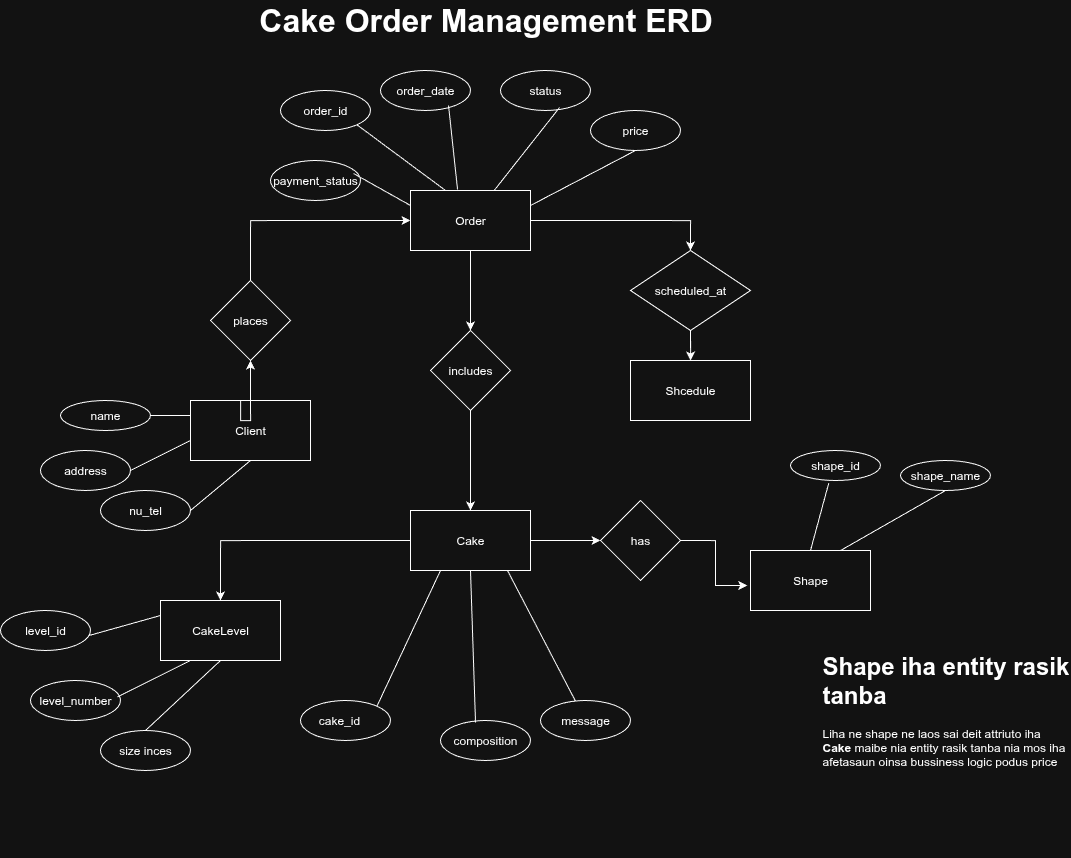

The diagram above was exported from draw.io. Its source (the exported page's mxGraphModel, read from the mxfile embedded in the PNG):
<mxGraphModel dx="2709" dy="1169" grid="1" gridSize="10" guides="1" tooltips="1" connect="1" arrows="1" fold="1" page="1" pageScale="1" pageWidth="850" pageHeight="850" math="0" shadow="0">
  <root>
    <mxCell id="0" />
    <mxCell id="1" parent="0" />
    <mxCell id="PQOkLupzQZOQsSnKZHX5-1" value="Client" style="rounded=0;whiteSpace=wrap;html=1;" parent="1" vertex="1">
      <mxGeometry x="140" y="420" width="120" height="60" as="geometry" />
    </mxCell>
    <mxCell id="PQOkLupzQZOQsSnKZHX5-60" style="edgeStyle=orthogonalEdgeStyle;rounded=0;orthogonalLoop=1;jettySize=auto;html=1;exitX=0;exitY=0.5;exitDx=0;exitDy=0;entryX=0.5;entryY=0;entryDx=0;entryDy=0;" parent="1" source="PQOkLupzQZOQsSnKZHX5-2" target="PQOkLupzQZOQsSnKZHX5-59" edge="1">
      <mxGeometry relative="1" as="geometry" />
    </mxCell>
    <mxCell id="PQOkLupzQZOQsSnKZHX5-62" style="edgeStyle=orthogonalEdgeStyle;rounded=0;orthogonalLoop=1;jettySize=auto;html=1;exitX=1;exitY=0.5;exitDx=0;exitDy=0;entryX=0;entryY=0.5;entryDx=0;entryDy=0;" parent="1" source="PQOkLupzQZOQsSnKZHX5-2" target="PQOkLupzQZOQsSnKZHX5-61" edge="1">
      <mxGeometry relative="1" as="geometry" />
    </mxCell>
    <mxCell id="PQOkLupzQZOQsSnKZHX5-2" value="Cake" style="rounded=0;whiteSpace=wrap;html=1;" parent="1" vertex="1">
      <mxGeometry x="360" y="530" width="120" height="60" as="geometry" />
    </mxCell>
    <mxCell id="PQOkLupzQZOQsSnKZHX5-11" style="edgeStyle=orthogonalEdgeStyle;rounded=0;orthogonalLoop=1;jettySize=auto;html=1;exitX=0.5;exitY=1;exitDx=0;exitDy=0;" parent="1" source="PQOkLupzQZOQsSnKZHX5-3" target="PQOkLupzQZOQsSnKZHX5-7" edge="1">
      <mxGeometry relative="1" as="geometry" />
    </mxCell>
    <mxCell id="PQOkLupzQZOQsSnKZHX5-13" style="edgeStyle=orthogonalEdgeStyle;rounded=0;orthogonalLoop=1;jettySize=auto;html=1;exitX=1;exitY=0.5;exitDx=0;exitDy=0;entryX=0.5;entryY=0;entryDx=0;entryDy=0;" parent="1" source="PQOkLupzQZOQsSnKZHX5-3" target="PQOkLupzQZOQsSnKZHX5-8" edge="1">
      <mxGeometry relative="1" as="geometry">
        <Array as="points">
          <mxPoint x="640" y="240" />
        </Array>
      </mxGeometry>
    </mxCell>
    <mxCell id="PQOkLupzQZOQsSnKZHX5-3" value="Order" style="rounded=0;whiteSpace=wrap;html=1;" parent="1" vertex="1">
      <mxGeometry x="360" y="210" width="120" height="60" as="geometry" />
    </mxCell>
    <mxCell id="PQOkLupzQZOQsSnKZHX5-4" value="Shcedule" style="rounded=0;whiteSpace=wrap;html=1;" parent="1" vertex="1">
      <mxGeometry x="580" y="380" width="120" height="60" as="geometry" />
    </mxCell>
    <mxCell id="PQOkLupzQZOQsSnKZHX5-10" style="edgeStyle=orthogonalEdgeStyle;rounded=0;orthogonalLoop=1;jettySize=auto;html=1;exitX=0.5;exitY=0;exitDx=0;exitDy=0;entryX=0;entryY=0.5;entryDx=0;entryDy=0;" parent="1" source="PQOkLupzQZOQsSnKZHX5-6" target="PQOkLupzQZOQsSnKZHX5-3" edge="1">
      <mxGeometry relative="1" as="geometry" />
    </mxCell>
    <mxCell id="PQOkLupzQZOQsSnKZHX5-6" value="places" style="rhombus;whiteSpace=wrap;html=1;" parent="1" vertex="1">
      <mxGeometry x="160" y="300" width="80" height="80" as="geometry" />
    </mxCell>
    <mxCell id="PQOkLupzQZOQsSnKZHX5-12" style="edgeStyle=orthogonalEdgeStyle;rounded=0;orthogonalLoop=1;jettySize=auto;html=1;exitX=0.5;exitY=1;exitDx=0;exitDy=0;" parent="1" source="PQOkLupzQZOQsSnKZHX5-7" target="PQOkLupzQZOQsSnKZHX5-2" edge="1">
      <mxGeometry relative="1" as="geometry" />
    </mxCell>
    <mxCell id="PQOkLupzQZOQsSnKZHX5-7" value="includes" style="rhombus;whiteSpace=wrap;html=1;" parent="1" vertex="1">
      <mxGeometry x="380" y="350" width="80" height="80" as="geometry" />
    </mxCell>
    <mxCell id="PQOkLupzQZOQsSnKZHX5-14" style="edgeStyle=orthogonalEdgeStyle;rounded=0;orthogonalLoop=1;jettySize=auto;html=1;exitX=0.5;exitY=1;exitDx=0;exitDy=0;" parent="1" source="PQOkLupzQZOQsSnKZHX5-8" target="PQOkLupzQZOQsSnKZHX5-4" edge="1">
      <mxGeometry relative="1" as="geometry" />
    </mxCell>
    <mxCell id="PQOkLupzQZOQsSnKZHX5-8" value="scheduled_at" style="rhombus;whiteSpace=wrap;html=1;" parent="1" vertex="1">
      <mxGeometry x="580" y="270" width="120" height="80" as="geometry" />
    </mxCell>
    <mxCell id="PQOkLupzQZOQsSnKZHX5-9" style="edgeStyle=orthogonalEdgeStyle;rounded=0;orthogonalLoop=1;jettySize=auto;html=1;exitX=0.5;exitY=0;exitDx=0;exitDy=0;entryX=0.5;entryY=1;entryDx=0;entryDy=0;" parent="1" source="PQOkLupzQZOQsSnKZHX5-1" target="PQOkLupzQZOQsSnKZHX5-6" edge="1">
      <mxGeometry relative="1" as="geometry">
        <mxPoint x="220" y="420" as="targetPoint" />
        <Array as="points">
          <mxPoint x="190" y="440" />
          <mxPoint x="200" y="440" />
        </Array>
      </mxGeometry>
    </mxCell>
    <mxCell id="PQOkLupzQZOQsSnKZHX5-15" value="name" style="ellipse;whiteSpace=wrap;html=1;" parent="1" vertex="1">
      <mxGeometry x="10" y="420" width="90" height="30" as="geometry" />
    </mxCell>
    <mxCell id="PQOkLupzQZOQsSnKZHX5-16" value="address" style="ellipse;whiteSpace=wrap;html=1;" parent="1" vertex="1">
      <mxGeometry x="-10" y="470" width="90" height="40" as="geometry" />
    </mxCell>
    <mxCell id="PQOkLupzQZOQsSnKZHX5-26" value="nu_tel" style="ellipse;whiteSpace=wrap;html=1;" parent="1" vertex="1">
      <mxGeometry x="50" y="510" width="90" height="40" as="geometry" />
    </mxCell>
    <mxCell id="PQOkLupzQZOQsSnKZHX5-29" value="order_id" style="ellipse;whiteSpace=wrap;html=1;" parent="1" vertex="1">
      <mxGeometry x="230" y="110" width="90" height="40" as="geometry" />
    </mxCell>
    <mxCell id="PQOkLupzQZOQsSnKZHX5-30" value="order_date" style="ellipse;whiteSpace=wrap;html=1;" parent="1" vertex="1">
      <mxGeometry x="330" y="90" width="90" height="40" as="geometry" />
    </mxCell>
    <mxCell id="PQOkLupzQZOQsSnKZHX5-31" value="status" style="ellipse;whiteSpace=wrap;html=1;" parent="1" vertex="1">
      <mxGeometry x="450" y="90" width="90" height="40" as="geometry" />
    </mxCell>
    <mxCell id="PQOkLupzQZOQsSnKZHX5-33" value="payment_status" style="ellipse;whiteSpace=wrap;html=1;" parent="1" vertex="1">
      <mxGeometry x="220" y="180" width="90" height="40" as="geometry" />
    </mxCell>
    <mxCell id="PQOkLupzQZOQsSnKZHX5-35" value="price" style="ellipse;whiteSpace=wrap;html=1;" parent="1" vertex="1">
      <mxGeometry x="540" y="130" width="90" height="40" as="geometry" />
    </mxCell>
    <mxCell id="PQOkLupzQZOQsSnKZHX5-36" value="cake_id&lt;span style=&quot;white-space: pre;&quot;&gt;&#09;&lt;/span&gt;" style="ellipse;whiteSpace=wrap;html=1;" parent="1" vertex="1">
      <mxGeometry x="250" y="720" width="90" height="40" as="geometry" />
    </mxCell>
    <mxCell id="PQOkLupzQZOQsSnKZHX5-37" value="composition" style="ellipse;whiteSpace=wrap;html=1;" parent="1" vertex="1">
      <mxGeometry x="390" y="740" width="90" height="40" as="geometry" />
    </mxCell>
    <mxCell id="PQOkLupzQZOQsSnKZHX5-38" value="message" style="ellipse;whiteSpace=wrap;html=1;" parent="1" vertex="1">
      <mxGeometry x="490" y="720" width="90" height="40" as="geometry" />
    </mxCell>
    <mxCell id="PQOkLupzQZOQsSnKZHX5-39" value="" style="endArrow=none;html=1;rounded=0;exitX=0;exitY=0.25;exitDx=0;exitDy=0;" parent="1" source="PQOkLupzQZOQsSnKZHX5-1" target="PQOkLupzQZOQsSnKZHX5-15" edge="1">
      <mxGeometry width="50" height="50" relative="1" as="geometry">
        <mxPoint x="-90" y="450" as="sourcePoint" />
        <mxPoint x="-40" y="400" as="targetPoint" />
      </mxGeometry>
    </mxCell>
    <mxCell id="PQOkLupzQZOQsSnKZHX5-42" value="" style="endArrow=none;html=1;rounded=0;entryX=0;entryY=0.667;entryDx=0;entryDy=0;entryPerimeter=0;exitX=1;exitY=0.5;exitDx=0;exitDy=0;" parent="1" source="PQOkLupzQZOQsSnKZHX5-16" target="PQOkLupzQZOQsSnKZHX5-1" edge="1">
      <mxGeometry width="50" height="50" relative="1" as="geometry">
        <mxPoint x="100" y="510" as="sourcePoint" />
        <mxPoint x="150" y="460" as="targetPoint" />
      </mxGeometry>
    </mxCell>
    <mxCell id="PQOkLupzQZOQsSnKZHX5-43" value="" style="endArrow=none;html=1;rounded=0;entryX=0.5;entryY=1;entryDx=0;entryDy=0;exitX=1;exitY=0.5;exitDx=0;exitDy=0;" parent="1" source="PQOkLupzQZOQsSnKZHX5-26" target="PQOkLupzQZOQsSnKZHX5-1" edge="1">
      <mxGeometry width="50" height="50" relative="1" as="geometry">
        <mxPoint x="140" y="550" as="sourcePoint" />
        <mxPoint x="190" y="500" as="targetPoint" />
      </mxGeometry>
    </mxCell>
    <mxCell id="PQOkLupzQZOQsSnKZHX5-47" value="" style="endArrow=none;html=1;rounded=0;exitX=0;exitY=0.25;exitDx=0;exitDy=0;entryX=0.922;entryY=0.325;entryDx=0;entryDy=0;entryPerimeter=0;" parent="1" source="PQOkLupzQZOQsSnKZHX5-3" target="PQOkLupzQZOQsSnKZHX5-33" edge="1">
      <mxGeometry width="50" height="50" relative="1" as="geometry">
        <mxPoint x="230" y="190" as="sourcePoint" />
        <mxPoint x="280" y="140" as="targetPoint" />
      </mxGeometry>
    </mxCell>
    <mxCell id="PQOkLupzQZOQsSnKZHX5-49" value="" style="endArrow=none;html=1;rounded=0;entryX=1;entryY=1;entryDx=0;entryDy=0;" parent="1" target="PQOkLupzQZOQsSnKZHX5-29" edge="1">
      <mxGeometry width="50" height="50" relative="1" as="geometry">
        <mxPoint x="395" y="210" as="sourcePoint" />
        <mxPoint x="445" y="160" as="targetPoint" />
      </mxGeometry>
    </mxCell>
    <mxCell id="PQOkLupzQZOQsSnKZHX5-50" value="" style="endArrow=none;html=1;rounded=0;entryX=0.756;entryY=0.875;entryDx=0;entryDy=0;entryPerimeter=0;exitX=0.392;exitY=-0.017;exitDx=0;exitDy=0;exitPerimeter=0;" parent="1" source="PQOkLupzQZOQsSnKZHX5-3" target="PQOkLupzQZOQsSnKZHX5-30" edge="1">
      <mxGeometry width="50" height="50" relative="1" as="geometry">
        <mxPoint x="390" y="190" as="sourcePoint" />
        <mxPoint x="440" y="140" as="targetPoint" />
      </mxGeometry>
    </mxCell>
    <mxCell id="PQOkLupzQZOQsSnKZHX5-51" value="" style="endArrow=none;html=1;rounded=0;entryX=0.656;entryY=0.925;entryDx=0;entryDy=0;entryPerimeter=0;" parent="1" source="PQOkLupzQZOQsSnKZHX5-3" target="PQOkLupzQZOQsSnKZHX5-31" edge="1">
      <mxGeometry width="50" height="50" relative="1" as="geometry">
        <mxPoint x="460" y="200" as="sourcePoint" />
        <mxPoint x="550" y="140" as="targetPoint" />
      </mxGeometry>
    </mxCell>
    <mxCell id="PQOkLupzQZOQsSnKZHX5-52" value="" style="endArrow=none;html=1;rounded=0;entryX=0.5;entryY=1;entryDx=0;entryDy=0;exitX=1;exitY=0.25;exitDx=0;exitDy=0;" parent="1" source="PQOkLupzQZOQsSnKZHX5-3" target="PQOkLupzQZOQsSnKZHX5-35" edge="1">
      <mxGeometry width="50" height="50" relative="1" as="geometry">
        <mxPoint x="560" y="240" as="sourcePoint" />
        <mxPoint x="610" y="190" as="targetPoint" />
      </mxGeometry>
    </mxCell>
    <mxCell id="PQOkLupzQZOQsSnKZHX5-53" value="" style="endArrow=none;html=1;rounded=0;exitX=1;exitY=0;exitDx=0;exitDy=0;entryX=0.25;entryY=1;entryDx=0;entryDy=0;" parent="1" source="PQOkLupzQZOQsSnKZHX5-36" target="PQOkLupzQZOQsSnKZHX5-2" edge="1">
      <mxGeometry width="50" height="50" relative="1" as="geometry">
        <mxPoint x="330" y="760" as="sourcePoint" />
        <mxPoint x="380" y="710" as="targetPoint" />
      </mxGeometry>
    </mxCell>
    <mxCell id="PQOkLupzQZOQsSnKZHX5-54" value="" style="endArrow=none;html=1;rounded=0;entryX=0.5;entryY=1;entryDx=0;entryDy=0;exitX=0.389;exitY=0.05;exitDx=0;exitDy=0;exitPerimeter=0;" parent="1" source="PQOkLupzQZOQsSnKZHX5-37" target="PQOkLupzQZOQsSnKZHX5-2" edge="1">
      <mxGeometry width="50" height="50" relative="1" as="geometry">
        <mxPoint x="400" y="750" as="sourcePoint" />
        <mxPoint x="450" y="700" as="targetPoint" />
      </mxGeometry>
    </mxCell>
    <mxCell id="PQOkLupzQZOQsSnKZHX5-56" value="" style="endArrow=none;html=1;rounded=0;entryX=0.808;entryY=0.999;entryDx=0;entryDy=0;entryPerimeter=0;" parent="1" source="PQOkLupzQZOQsSnKZHX5-38" target="PQOkLupzQZOQsSnKZHX5-2" edge="1">
      <mxGeometry width="50" height="50" relative="1" as="geometry">
        <mxPoint x="450" y="760" as="sourcePoint" />
        <mxPoint x="500" y="710" as="targetPoint" />
      </mxGeometry>
    </mxCell>
    <mxCell id="PQOkLupzQZOQsSnKZHX5-57" value="Shape" style="rounded=0;whiteSpace=wrap;html=1;" parent="1" vertex="1">
      <mxGeometry x="700" y="570" width="120" height="60" as="geometry" />
    </mxCell>
    <mxCell id="PQOkLupzQZOQsSnKZHX5-59" value="CakeLevel" style="rounded=0;whiteSpace=wrap;html=1;" parent="1" vertex="1">
      <mxGeometry x="110" y="620" width="120" height="60" as="geometry" />
    </mxCell>
    <mxCell id="PQOkLupzQZOQsSnKZHX5-61" value="has" style="rhombus;whiteSpace=wrap;html=1;" parent="1" vertex="1">
      <mxGeometry x="550" y="520" width="80" height="80" as="geometry" />
    </mxCell>
    <mxCell id="PQOkLupzQZOQsSnKZHX5-63" style="edgeStyle=orthogonalEdgeStyle;rounded=0;orthogonalLoop=1;jettySize=auto;html=1;exitX=1;exitY=0.5;exitDx=0;exitDy=0;entryX=-0.027;entryY=0.583;entryDx=0;entryDy=0;entryPerimeter=0;" parent="1" source="PQOkLupzQZOQsSnKZHX5-61" target="PQOkLupzQZOQsSnKZHX5-57" edge="1">
      <mxGeometry relative="1" as="geometry" />
    </mxCell>
    <mxCell id="PQOkLupzQZOQsSnKZHX5-64" value="level_id" style="ellipse;whiteSpace=wrap;html=1;" parent="1" vertex="1">
      <mxGeometry x="-50" y="630" width="90" height="40" as="geometry" />
    </mxCell>
    <mxCell id="PQOkLupzQZOQsSnKZHX5-67" value="level_number" style="ellipse;whiteSpace=wrap;html=1;" parent="1" vertex="1">
      <mxGeometry x="-20" y="700" width="90" height="40" as="geometry" />
    </mxCell>
    <mxCell id="PQOkLupzQZOQsSnKZHX5-68" value="size inces" style="ellipse;whiteSpace=wrap;html=1;" parent="1" vertex="1">
      <mxGeometry x="50" y="750" width="90" height="40" as="geometry" />
    </mxCell>
    <mxCell id="PQOkLupzQZOQsSnKZHX5-69" value="" style="endArrow=none;html=1;rounded=0;exitX=0.976;exitY=0.63;exitDx=0;exitDy=0;exitPerimeter=0;entryX=0;entryY=0.25;entryDx=0;entryDy=0;" parent="1" source="PQOkLupzQZOQsSnKZHX5-64" target="PQOkLupzQZOQsSnKZHX5-59" edge="1">
      <mxGeometry width="50" height="50" relative="1" as="geometry">
        <mxPoint x="40" y="680" as="sourcePoint" />
        <mxPoint x="90" y="630" as="targetPoint" />
      </mxGeometry>
    </mxCell>
    <mxCell id="PQOkLupzQZOQsSnKZHX5-70" value="" style="endArrow=none;html=1;rounded=0;exitX=0.967;exitY=0.407;exitDx=0;exitDy=0;exitPerimeter=0;entryX=0.25;entryY=1;entryDx=0;entryDy=0;" parent="1" source="PQOkLupzQZOQsSnKZHX5-67" target="PQOkLupzQZOQsSnKZHX5-59" edge="1">
      <mxGeometry width="50" height="50" relative="1" as="geometry">
        <mxPoint x="60" y="740" as="sourcePoint" />
        <mxPoint x="110" y="690" as="targetPoint" />
      </mxGeometry>
    </mxCell>
    <mxCell id="PQOkLupzQZOQsSnKZHX5-71" value="" style="endArrow=none;html=1;rounded=0;exitX=0.5;exitY=0;exitDx=0;exitDy=0;entryX=0.5;entryY=1;entryDx=0;entryDy=0;" parent="1" source="PQOkLupzQZOQsSnKZHX5-68" target="PQOkLupzQZOQsSnKZHX5-59" edge="1">
      <mxGeometry width="50" height="50" relative="1" as="geometry">
        <mxPoint x="130" y="760" as="sourcePoint" />
        <mxPoint x="180" y="710" as="targetPoint" />
      </mxGeometry>
    </mxCell>
    <mxCell id="PQOkLupzQZOQsSnKZHX5-72" value="shape_id" style="ellipse;whiteSpace=wrap;html=1;" parent="1" vertex="1">
      <mxGeometry x="740" y="470" width="90" height="30" as="geometry" />
    </mxCell>
    <mxCell id="PQOkLupzQZOQsSnKZHX5-73" value="shape_name" style="ellipse;whiteSpace=wrap;html=1;" parent="1" vertex="1">
      <mxGeometry x="850" y="480" width="90" height="30" as="geometry" />
    </mxCell>
    <mxCell id="PQOkLupzQZOQsSnKZHX5-74" value="" style="endArrow=none;html=1;rounded=0;exitX=0.5;exitY=0;exitDx=0;exitDy=0;entryX=0.425;entryY=1.089;entryDx=0;entryDy=0;entryPerimeter=0;" parent="1" source="PQOkLupzQZOQsSnKZHX5-57" target="PQOkLupzQZOQsSnKZHX5-72" edge="1">
      <mxGeometry width="50" height="50" relative="1" as="geometry">
        <mxPoint x="740" y="650" as="sourcePoint" />
        <mxPoint x="790" y="600" as="targetPoint" />
      </mxGeometry>
    </mxCell>
    <mxCell id="PQOkLupzQZOQsSnKZHX5-75" value="" style="endArrow=none;html=1;rounded=0;exitX=0.75;exitY=0;exitDx=0;exitDy=0;entryX=0.5;entryY=1;entryDx=0;entryDy=0;" parent="1" source="PQOkLupzQZOQsSnKZHX5-57" target="PQOkLupzQZOQsSnKZHX5-73" edge="1">
      <mxGeometry width="50" height="50" relative="1" as="geometry">
        <mxPoint x="820" y="570" as="sourcePoint" />
        <mxPoint x="870" y="520" as="targetPoint" />
      </mxGeometry>
    </mxCell>
    <mxCell id="PQOkLupzQZOQsSnKZHX5-76" value="&lt;h1 style=&quot;margin-top: 0px;&quot;&gt;Shape iha entity rasik tanba&lt;/h1&gt;&lt;p&gt;Liha ne shape ne laos sai deit attriuto iha &lt;b&gt;Cake&lt;/b&gt;&amp;nbsp;maibe nia entity rasik tanba nia mos iha afetasaun oinsa bussiness logic podus price&amp;nbsp;&lt;/p&gt;" style="text;html=1;whiteSpace=wrap;overflow=hidden;rounded=0;" parent="1" vertex="1">
      <mxGeometry x="770" y="665" width="250" height="210" as="geometry" />
    </mxCell>
    <mxCell id="PQOkLupzQZOQsSnKZHX5-77" value="&lt;span style=&quot;font-size: 32px;&quot;&gt;Cake Order Management ERD&lt;/span&gt;" style="text;strokeColor=none;fillColor=none;html=1;fontSize=24;fontStyle=1;verticalAlign=middle;align=center;" parent="1" vertex="1">
      <mxGeometry x="385" y="20" width="100" height="40" as="geometry" />
    </mxCell>
  </root>
</mxGraphModel>